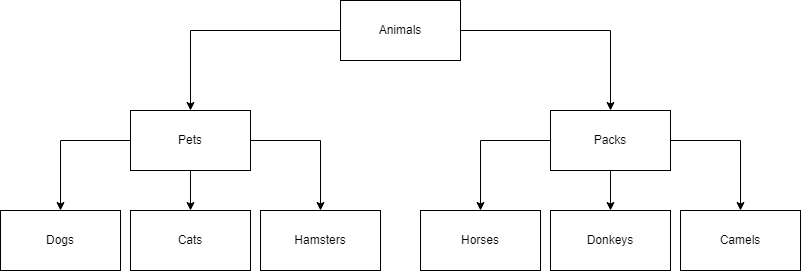

The diagram above was exported from draw.io. Its source (the exported page's mxGraphModel, read from the mxfile embedded in the PNG):
<mxGraphModel dx="1050" dy="549" grid="1" gridSize="10" guides="1" tooltips="1" connect="1" arrows="1" fold="1" page="1" pageScale="1" pageWidth="827" pageHeight="1169" math="0" shadow="0">
  <root>
    <mxCell id="0" />
    <mxCell id="1" parent="0" />
    <mxCell id="P7FZCyQ-3eennBf2Ifq4-3" style="edgeStyle=orthogonalEdgeStyle;rounded=0;orthogonalLoop=1;jettySize=auto;html=1;" edge="1" parent="1" source="P7FZCyQ-3eennBf2Ifq4-1" target="P7FZCyQ-3eennBf2Ifq4-2">
      <mxGeometry relative="1" as="geometry" />
    </mxCell>
    <mxCell id="P7FZCyQ-3eennBf2Ifq4-5" style="edgeStyle=orthogonalEdgeStyle;rounded=0;orthogonalLoop=1;jettySize=auto;html=1;entryX=0.5;entryY=0;entryDx=0;entryDy=0;" edge="1" parent="1" source="P7FZCyQ-3eennBf2Ifq4-1" target="P7FZCyQ-3eennBf2Ifq4-4">
      <mxGeometry relative="1" as="geometry" />
    </mxCell>
    <mxCell id="P7FZCyQ-3eennBf2Ifq4-1" value="&lt;font style=&quot;vertical-align: inherit;&quot;&gt;&lt;font style=&quot;vertical-align: inherit;&quot;&gt;Аnimals&lt;/font&gt;&lt;/font&gt;" style="rounded=0;whiteSpace=wrap;html=1;" vertex="1" parent="1">
      <mxGeometry x="360" y="30" width="120" height="60" as="geometry" />
    </mxCell>
    <mxCell id="P7FZCyQ-3eennBf2Ifq4-15" style="edgeStyle=orthogonalEdgeStyle;rounded=0;orthogonalLoop=1;jettySize=auto;html=1;exitX=0.5;exitY=1;exitDx=0;exitDy=0;entryX=0.5;entryY=0;entryDx=0;entryDy=0;" edge="1" parent="1" source="P7FZCyQ-3eennBf2Ifq4-2" target="P7FZCyQ-3eennBf2Ifq4-7">
      <mxGeometry relative="1" as="geometry" />
    </mxCell>
    <mxCell id="P7FZCyQ-3eennBf2Ifq4-16" style="edgeStyle=orthogonalEdgeStyle;rounded=0;orthogonalLoop=1;jettySize=auto;html=1;exitX=1;exitY=0.5;exitDx=0;exitDy=0;entryX=0.5;entryY=0;entryDx=0;entryDy=0;" edge="1" parent="1" source="P7FZCyQ-3eennBf2Ifq4-2" target="P7FZCyQ-3eennBf2Ifq4-8">
      <mxGeometry relative="1" as="geometry" />
    </mxCell>
    <mxCell id="P7FZCyQ-3eennBf2Ifq4-17" style="edgeStyle=orthogonalEdgeStyle;rounded=0;orthogonalLoop=1;jettySize=auto;html=1;exitX=0;exitY=0.5;exitDx=0;exitDy=0;entryX=0.5;entryY=0;entryDx=0;entryDy=0;" edge="1" parent="1" source="P7FZCyQ-3eennBf2Ifq4-2" target="P7FZCyQ-3eennBf2Ifq4-6">
      <mxGeometry relative="1" as="geometry" />
    </mxCell>
    <mxCell id="P7FZCyQ-3eennBf2Ifq4-2" value="&lt;font style=&quot;vertical-align: inherit;&quot;&gt;&lt;font style=&quot;vertical-align: inherit;&quot;&gt;&lt;font style=&quot;vertical-align: inherit;&quot;&gt;&lt;font style=&quot;vertical-align: inherit;&quot;&gt;&lt;font style=&quot;vertical-align: inherit;&quot;&gt;&lt;font style=&quot;vertical-align: inherit;&quot;&gt;Pets&lt;/font&gt;&lt;/font&gt;&lt;/font&gt;&lt;/font&gt;&lt;/font&gt;&lt;/font&gt;" style="rounded=0;whiteSpace=wrap;html=1;" vertex="1" parent="1">
      <mxGeometry x="150" y="140" width="120" height="60" as="geometry" />
    </mxCell>
    <mxCell id="P7FZCyQ-3eennBf2Ifq4-12" style="edgeStyle=orthogonalEdgeStyle;rounded=0;orthogonalLoop=1;jettySize=auto;html=1;" edge="1" parent="1" source="P7FZCyQ-3eennBf2Ifq4-4" target="P7FZCyQ-3eennBf2Ifq4-9">
      <mxGeometry relative="1" as="geometry" />
    </mxCell>
    <mxCell id="P7FZCyQ-3eennBf2Ifq4-13" style="edgeStyle=orthogonalEdgeStyle;rounded=0;orthogonalLoop=1;jettySize=auto;html=1;exitX=0.5;exitY=1;exitDx=0;exitDy=0;entryX=0.5;entryY=0;entryDx=0;entryDy=0;" edge="1" parent="1" source="P7FZCyQ-3eennBf2Ifq4-4" target="P7FZCyQ-3eennBf2Ifq4-11">
      <mxGeometry relative="1" as="geometry" />
    </mxCell>
    <mxCell id="P7FZCyQ-3eennBf2Ifq4-14" style="edgeStyle=orthogonalEdgeStyle;rounded=0;orthogonalLoop=1;jettySize=auto;html=1;exitX=1;exitY=0.5;exitDx=0;exitDy=0;entryX=0.5;entryY=0;entryDx=0;entryDy=0;" edge="1" parent="1" source="P7FZCyQ-3eennBf2Ifq4-4" target="P7FZCyQ-3eennBf2Ifq4-10">
      <mxGeometry relative="1" as="geometry" />
    </mxCell>
    <mxCell id="P7FZCyQ-3eennBf2Ifq4-4" value="&lt;font style=&quot;vertical-align: inherit;&quot;&gt;&lt;font style=&quot;vertical-align: inherit;&quot;&gt;Packs&lt;/font&gt;&lt;/font&gt;" style="rounded=0;whiteSpace=wrap;html=1;" vertex="1" parent="1">
      <mxGeometry x="570" y="140" width="120" height="60" as="geometry" />
    </mxCell>
    <mxCell id="P7FZCyQ-3eennBf2Ifq4-6" value="&lt;font style=&quot;vertical-align: inherit;&quot;&gt;&lt;font style=&quot;vertical-align: inherit;&quot;&gt;Dogs&lt;/font&gt;&lt;/font&gt;" style="rounded=0;whiteSpace=wrap;html=1;" vertex="1" parent="1">
      <mxGeometry x="20" y="240" width="120" height="60" as="geometry" />
    </mxCell>
    <mxCell id="P7FZCyQ-3eennBf2Ifq4-7" value="&lt;font style=&quot;vertical-align: inherit;&quot;&gt;&lt;font style=&quot;vertical-align: inherit;&quot;&gt;Cats&lt;/font&gt;&lt;/font&gt;" style="rounded=0;whiteSpace=wrap;html=1;" vertex="1" parent="1">
      <mxGeometry x="150" y="240" width="120" height="60" as="geometry" />
    </mxCell>
    <mxCell id="P7FZCyQ-3eennBf2Ifq4-8" value="Hamsters" style="rounded=0;whiteSpace=wrap;html=1;" vertex="1" parent="1">
      <mxGeometry x="280" y="240" width="120" height="60" as="geometry" />
    </mxCell>
    <mxCell id="P7FZCyQ-3eennBf2Ifq4-9" value="Horses" style="rounded=0;whiteSpace=wrap;html=1;" vertex="1" parent="1">
      <mxGeometry x="440" y="240" width="120" height="60" as="geometry" />
    </mxCell>
    <mxCell id="P7FZCyQ-3eennBf2Ifq4-10" value="Camels" style="rounded=0;whiteSpace=wrap;html=1;" vertex="1" parent="1">
      <mxGeometry x="700" y="240" width="120" height="60" as="geometry" />
    </mxCell>
    <mxCell id="P7FZCyQ-3eennBf2Ifq4-11" value="Donkeys" style="rounded=0;whiteSpace=wrap;html=1;" vertex="1" parent="1">
      <mxGeometry x="570" y="240" width="120" height="60" as="geometry" />
    </mxCell>
  </root>
</mxGraphModel>